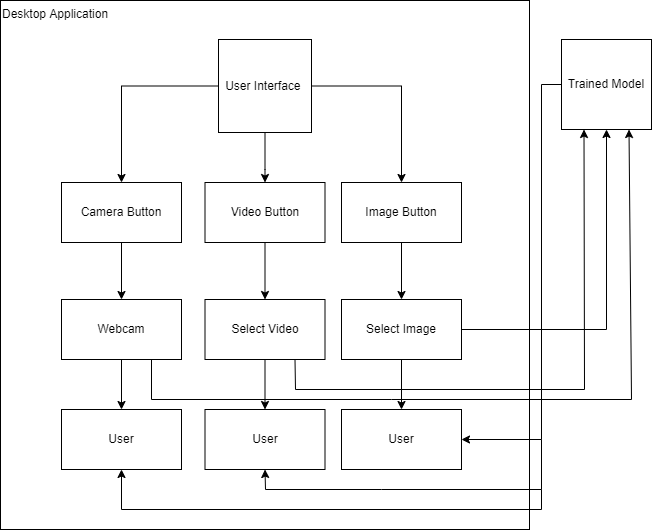

The diagram above was exported from draw.io. Its source (the exported page's mxGraphModel, read from the mxfile embedded in the PNG):
<mxGraphModel dx="1038" dy="556" grid="1" gridSize="10" guides="1" tooltips="1" connect="1" arrows="1" fold="1" page="1" pageScale="1" pageWidth="827" pageHeight="1169" math="0" shadow="0">
  <root>
    <mxCell id="0" />
    <mxCell id="1" parent="0" />
    <mxCell id="pTs4O4NNYL6bm2ZudA7u-1" value="Desktop Application&amp;nbsp;" style="whiteSpace=wrap;html=1;aspect=fixed;align=left;horizontal=1;verticalAlign=top;" vertex="1" parent="1">
      <mxGeometry x="159" y="81" width="529" height="529" as="geometry" />
    </mxCell>
    <mxCell id="pTs4O4NNYL6bm2ZudA7u-5" value="" style="edgeStyle=orthogonalEdgeStyle;rounded=0;orthogonalLoop=1;jettySize=auto;html=1;" edge="1" parent="1" source="pTs4O4NNYL6bm2ZudA7u-3" target="pTs4O4NNYL6bm2ZudA7u-4">
      <mxGeometry relative="1" as="geometry">
        <Array as="points">
          <mxPoint x="424" y="250" />
          <mxPoint x="424" y="250" />
        </Array>
      </mxGeometry>
    </mxCell>
    <mxCell id="pTs4O4NNYL6bm2ZudA7u-7" value="" style="edgeStyle=orthogonalEdgeStyle;rounded=0;orthogonalLoop=1;jettySize=auto;html=1;" edge="1" parent="1" source="pTs4O4NNYL6bm2ZudA7u-3" target="pTs4O4NNYL6bm2ZudA7u-6">
      <mxGeometry relative="1" as="geometry" />
    </mxCell>
    <mxCell id="pTs4O4NNYL6bm2ZudA7u-9" value="" style="edgeStyle=orthogonalEdgeStyle;rounded=0;orthogonalLoop=1;jettySize=auto;html=1;" edge="1" parent="1" source="pTs4O4NNYL6bm2ZudA7u-3" target="pTs4O4NNYL6bm2ZudA7u-8">
      <mxGeometry relative="1" as="geometry" />
    </mxCell>
    <mxCell id="pTs4O4NNYL6bm2ZudA7u-3" value="User Interface&amp;nbsp;" style="whiteSpace=wrap;html=1;aspect=fixed;" vertex="1" parent="1">
      <mxGeometry x="377" y="120" width="93" height="93" as="geometry" />
    </mxCell>
    <mxCell id="pTs4O4NNYL6bm2ZudA7u-13" value="" style="edgeStyle=orthogonalEdgeStyle;rounded=0;orthogonalLoop=1;jettySize=auto;html=1;" edge="1" parent="1" source="pTs4O4NNYL6bm2ZudA7u-4" target="pTs4O4NNYL6bm2ZudA7u-12">
      <mxGeometry relative="1" as="geometry" />
    </mxCell>
    <mxCell id="pTs4O4NNYL6bm2ZudA7u-4" value="Video Button" style="whiteSpace=wrap;html=1;" vertex="1" parent="1">
      <mxGeometry x="363.5" y="263" width="120" height="60" as="geometry" />
    </mxCell>
    <mxCell id="pTs4O4NNYL6bm2ZudA7u-15" value="" style="edgeStyle=orthogonalEdgeStyle;rounded=0;orthogonalLoop=1;jettySize=auto;html=1;" edge="1" parent="1" source="pTs4O4NNYL6bm2ZudA7u-6" target="pTs4O4NNYL6bm2ZudA7u-14">
      <mxGeometry relative="1" as="geometry" />
    </mxCell>
    <mxCell id="pTs4O4NNYL6bm2ZudA7u-6" value="Image Button" style="whiteSpace=wrap;html=1;" vertex="1" parent="1">
      <mxGeometry x="500" y="263" width="120" height="60" as="geometry" />
    </mxCell>
    <mxCell id="pTs4O4NNYL6bm2ZudA7u-11" value="" style="edgeStyle=orthogonalEdgeStyle;rounded=0;orthogonalLoop=1;jettySize=auto;html=1;" edge="1" parent="1" source="pTs4O4NNYL6bm2ZudA7u-8" target="pTs4O4NNYL6bm2ZudA7u-10">
      <mxGeometry relative="1" as="geometry" />
    </mxCell>
    <mxCell id="pTs4O4NNYL6bm2ZudA7u-8" value="Camera Button" style="whiteSpace=wrap;html=1;" vertex="1" parent="1">
      <mxGeometry x="220" y="263" width="120" height="60" as="geometry" />
    </mxCell>
    <mxCell id="pTs4O4NNYL6bm2ZudA7u-17" value="" style="edgeStyle=orthogonalEdgeStyle;rounded=0;orthogonalLoop=1;jettySize=auto;html=1;" edge="1" parent="1" source="pTs4O4NNYL6bm2ZudA7u-10" target="pTs4O4NNYL6bm2ZudA7u-16">
      <mxGeometry relative="1" as="geometry" />
    </mxCell>
    <mxCell id="pTs4O4NNYL6bm2ZudA7u-10" value="Webcam" style="whiteSpace=wrap;html=1;" vertex="1" parent="1">
      <mxGeometry x="220" y="380" width="120" height="60" as="geometry" />
    </mxCell>
    <mxCell id="pTs4O4NNYL6bm2ZudA7u-19" value="" style="edgeStyle=orthogonalEdgeStyle;rounded=0;orthogonalLoop=1;jettySize=auto;html=1;" edge="1" parent="1" source="pTs4O4NNYL6bm2ZudA7u-12" target="pTs4O4NNYL6bm2ZudA7u-18">
      <mxGeometry relative="1" as="geometry" />
    </mxCell>
    <mxCell id="pTs4O4NNYL6bm2ZudA7u-12" value="Select Video" style="whiteSpace=wrap;html=1;" vertex="1" parent="1">
      <mxGeometry x="363.5" y="380" width="120" height="60" as="geometry" />
    </mxCell>
    <mxCell id="pTs4O4NNYL6bm2ZudA7u-21" value="" style="edgeStyle=orthogonalEdgeStyle;rounded=0;orthogonalLoop=1;jettySize=auto;html=1;" edge="1" parent="1" source="pTs4O4NNYL6bm2ZudA7u-14" target="pTs4O4NNYL6bm2ZudA7u-20">
      <mxGeometry relative="1" as="geometry" />
    </mxCell>
    <mxCell id="pTs4O4NNYL6bm2ZudA7u-14" value="Select Image" style="whiteSpace=wrap;html=1;" vertex="1" parent="1">
      <mxGeometry x="500" y="380" width="120" height="60" as="geometry" />
    </mxCell>
    <mxCell id="pTs4O4NNYL6bm2ZudA7u-16" value="User" style="whiteSpace=wrap;html=1;" vertex="1" parent="1">
      <mxGeometry x="220" y="490" width="120" height="60" as="geometry" />
    </mxCell>
    <mxCell id="pTs4O4NNYL6bm2ZudA7u-18" value="User" style="whiteSpace=wrap;html=1;" vertex="1" parent="1">
      <mxGeometry x="363.5" y="490" width="120" height="60" as="geometry" />
    </mxCell>
    <mxCell id="pTs4O4NNYL6bm2ZudA7u-20" value="User" style="whiteSpace=wrap;html=1;" vertex="1" parent="1">
      <mxGeometry x="500" y="490" width="120" height="60" as="geometry" />
    </mxCell>
    <mxCell id="pTs4O4NNYL6bm2ZudA7u-22" value="Trained Model" style="whiteSpace=wrap;html=1;aspect=fixed;" vertex="1" parent="1">
      <mxGeometry x="720" y="120" width="90" height="90" as="geometry" />
    </mxCell>
    <mxCell id="pTs4O4NNYL6bm2ZudA7u-23" value="" style="endArrow=classic;html=1;rounded=0;entryX=0.5;entryY=1;entryDx=0;entryDy=0;" edge="1" parent="1" target="pTs4O4NNYL6bm2ZudA7u-22">
      <mxGeometry width="50" height="50" relative="1" as="geometry">
        <mxPoint x="620" y="410" as="sourcePoint" />
        <mxPoint x="670" y="360" as="targetPoint" />
        <Array as="points">
          <mxPoint x="765" y="410" />
        </Array>
      </mxGeometry>
    </mxCell>
    <mxCell id="pTs4O4NNYL6bm2ZudA7u-26" value="" style="endArrow=classic;html=1;rounded=0;exitX=0.75;exitY=1;exitDx=0;exitDy=0;entryX=0.25;entryY=1;entryDx=0;entryDy=0;" edge="1" parent="1" source="pTs4O4NNYL6bm2ZudA7u-12" target="pTs4O4NNYL6bm2ZudA7u-22">
      <mxGeometry width="50" height="50" relative="1" as="geometry">
        <mxPoint x="410" y="370" as="sourcePoint" />
        <mxPoint x="760" y="460" as="targetPoint" />
        <Array as="points">
          <mxPoint x="454" y="470" />
          <mxPoint x="743" y="470" />
        </Array>
      </mxGeometry>
    </mxCell>
    <mxCell id="pTs4O4NNYL6bm2ZudA7u-27" value="" style="endArrow=classic;html=1;rounded=0;exitX=0.75;exitY=1;exitDx=0;exitDy=0;entryX=0.75;entryY=1;entryDx=0;entryDy=0;" edge="1" parent="1" source="pTs4O4NNYL6bm2ZudA7u-10" target="pTs4O4NNYL6bm2ZudA7u-22">
      <mxGeometry width="50" height="50" relative="1" as="geometry">
        <mxPoint x="410" y="370" as="sourcePoint" />
        <mxPoint x="820" y="470" as="targetPoint" />
        <Array as="points">
          <mxPoint x="310" y="480" />
          <mxPoint x="550" y="480" />
          <mxPoint x="790" y="480" />
        </Array>
      </mxGeometry>
    </mxCell>
    <mxCell id="pTs4O4NNYL6bm2ZudA7u-28" value="" style="endArrow=classic;html=1;rounded=0;exitX=0;exitY=0.5;exitDx=0;exitDy=0;entryX=1;entryY=0.5;entryDx=0;entryDy=0;" edge="1" parent="1" source="pTs4O4NNYL6bm2ZudA7u-22" target="pTs4O4NNYL6bm2ZudA7u-20">
      <mxGeometry width="50" height="50" relative="1" as="geometry">
        <mxPoint x="410" y="370" as="sourcePoint" />
        <mxPoint x="700" y="550" as="targetPoint" />
        <Array as="points">
          <mxPoint x="700" y="165" />
          <mxPoint x="700" y="520" />
        </Array>
      </mxGeometry>
    </mxCell>
    <mxCell id="pTs4O4NNYL6bm2ZudA7u-29" value="" style="endArrow=classic;html=1;rounded=0;entryX=0.5;entryY=1;entryDx=0;entryDy=0;" edge="1" parent="1" target="pTs4O4NNYL6bm2ZudA7u-18">
      <mxGeometry width="50" height="50" relative="1" as="geometry">
        <mxPoint x="700" y="520" as="sourcePoint" />
        <mxPoint x="700" y="560" as="targetPoint" />
        <Array as="points">
          <mxPoint x="700" y="570" />
          <mxPoint x="540" y="570" />
          <mxPoint x="424" y="570" />
        </Array>
      </mxGeometry>
    </mxCell>
    <mxCell id="pTs4O4NNYL6bm2ZudA7u-30" value="" style="endArrow=classic;html=1;rounded=0;entryX=0.5;entryY=1;entryDx=0;entryDy=0;" edge="1" parent="1" target="pTs4O4NNYL6bm2ZudA7u-16">
      <mxGeometry width="50" height="50" relative="1" as="geometry">
        <mxPoint x="700" y="570" as="sourcePoint" />
        <mxPoint x="460" y="320" as="targetPoint" />
        <Array as="points">
          <mxPoint x="700" y="590" />
          <mxPoint x="280" y="590" />
        </Array>
      </mxGeometry>
    </mxCell>
  </root>
</mxGraphModel>